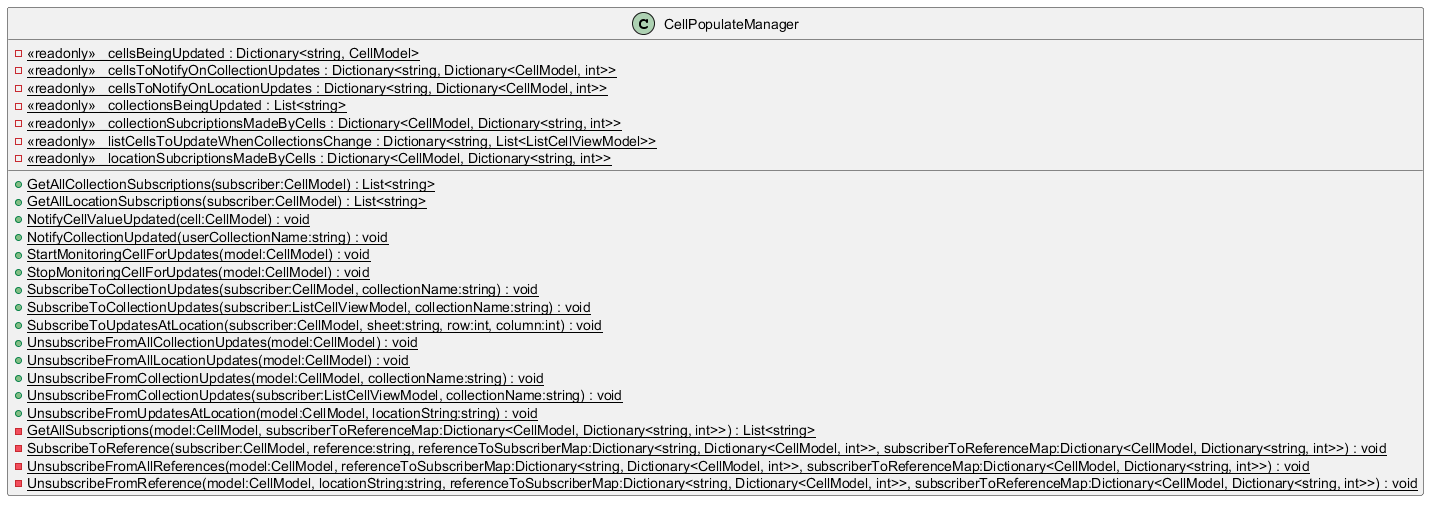

The diagram above was rendered by PlantUML. Its source (embedded in the PNG):
@startuml
class CellPopulateManager {
    - <<readonly>> {static} _cellsBeingUpdated : Dictionary<string, CellModel>
    - <<readonly>> {static} _cellsToNotifyOnCollectionUpdates : Dictionary<string, Dictionary<CellModel, int>>
    - <<readonly>> {static} _cellsToNotifyOnLocationUpdates : Dictionary<string, Dictionary<CellModel, int>>
    - <<readonly>> {static} _collectionsBeingUpdated : List<string>
    - <<readonly>> {static} _collectionSubcriptionsMadeByCells : Dictionary<CellModel, Dictionary<string, int>>
    - <<readonly>> {static} _listCellsToUpdateWhenCollectionsChange : Dictionary<string, List<ListCellViewModel>>
    - <<readonly>> {static} _locationSubcriptionsMadeByCells : Dictionary<CellModel, Dictionary<string, int>>
    + {static} GetAllCollectionSubscriptions(subscriber:CellModel) : List<string>
    + {static} GetAllLocationSubscriptions(subscriber:CellModel) : List<string>
    + {static} NotifyCellValueUpdated(cell:CellModel) : void
    + {static} NotifyCollectionUpdated(userCollectionName:string) : void
    + {static} StartMonitoringCellForUpdates(model:CellModel) : void
    + {static} StopMonitoringCellForUpdates(model:CellModel) : void
    + {static} SubscribeToCollectionUpdates(subscriber:CellModel, collectionName:string) : void
    + {static} SubscribeToCollectionUpdates(subscriber:ListCellViewModel, collectionName:string) : void
    + {static} SubscribeToUpdatesAtLocation(subscriber:CellModel, sheet:string, row:int, column:int) : void
    + {static} UnsubscribeFromAllCollectionUpdates(model:CellModel) : void
    + {static} UnsubscribeFromAllLocationUpdates(model:CellModel) : void
    + {static} UnsubscribeFromCollectionUpdates(model:CellModel, collectionName:string) : void
    + {static} UnsubscribeFromCollectionUpdates(subscriber:ListCellViewModel, collectionName:string) : void
    + {static} UnsubscribeFromUpdatesAtLocation(model:CellModel, locationString:string) : void
    - {static} GetAllSubscriptions(model:CellModel, subscriberToReferenceMap:Dictionary<CellModel, Dictionary<string, int>>) : List<string>
    - {static} SubscribeToReference(subscriber:CellModel, reference:string, referenceToSubscriberMap:Dictionary<string, Dictionary<CellModel, int>>, subscriberToReferenceMap:Dictionary<CellModel, Dictionary<string, int>>) : void
    - {static} UnsubscribeFromAllReferences(model:CellModel, referenceToSubscriberMap:Dictionary<string, Dictionary<CellModel, int>>, subscriberToReferenceMap:Dictionary<CellModel, Dictionary<string, int>>) : void
    - {static} UnsubscribeFromReference(model:CellModel, locationString:string, referenceToSubscriberMap:Dictionary<string, Dictionary<CellModel, int>>, subscriberToReferenceMap:Dictionary<CellModel, Dictionary<string, int>>) : void
}
@enduml